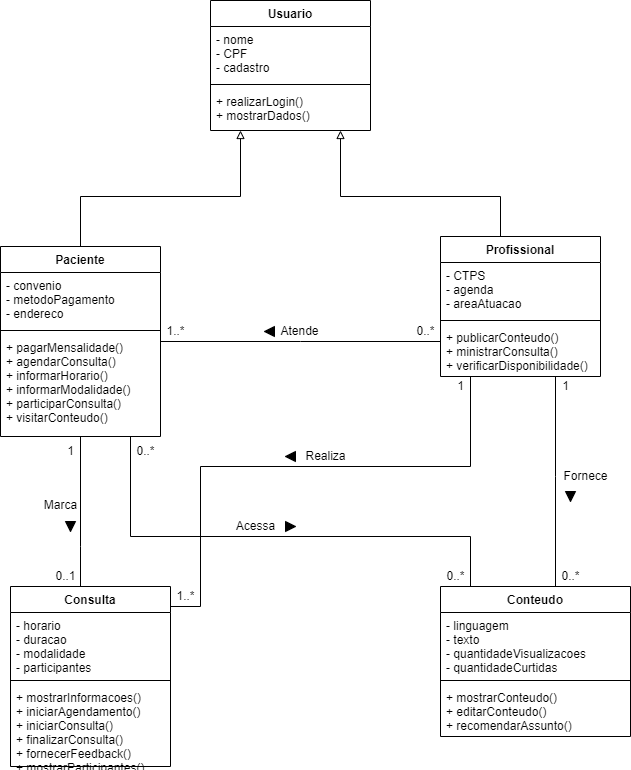

The diagram above was exported from draw.io. Its source (the exported page's mxGraphModel, read from the mxfile embedded in the PNG):
<mxGraphModel dx="775" dy="793" grid="1" gridSize="10" guides="1" tooltips="1" connect="1" arrows="1" fold="1" page="1" pageScale="1" pageWidth="827" pageHeight="1169" background="none" math="0" shadow="0">
  <root>
    <mxCell id="HNoLo7KzOCmDccBdoQGJ-0" />
    <mxCell id="HNoLo7KzOCmDccBdoQGJ-1" parent="HNoLo7KzOCmDccBdoQGJ-0" />
    <mxCell id="jlp5t0NEE5nhT4fEJ4RZ-12" style="edgeStyle=orthogonalEdgeStyle;rounded=0;orthogonalLoop=1;jettySize=auto;html=1;endArrow=none;endFill=0;" parent="HNoLo7KzOCmDccBdoQGJ-1" source="otcpErE1NVu4H32Ts1Xs-4" target="jlp5t0NEE5nhT4fEJ4RZ-4" edge="1">
      <mxGeometry relative="1" as="geometry">
        <Array as="points">
          <mxPoint x="350" y="431" />
          <mxPoint x="350" y="431" />
        </Array>
      </mxGeometry>
    </mxCell>
    <mxCell id="jlp5t0NEE5nhT4fEJ4RZ-20" style="edgeStyle=orthogonalEdgeStyle;rounded=0;orthogonalLoop=1;jettySize=auto;html=1;endArrow=block;endFill=0;" parent="HNoLo7KzOCmDccBdoQGJ-1" source="otcpErE1NVu4H32Ts1Xs-4" target="jlp5t0NEE5nhT4fEJ4RZ-0" edge="1">
      <mxGeometry relative="1" as="geometry">
        <Array as="points">
          <mxPoint x="550" y="286" />
          <mxPoint x="390" y="286" />
        </Array>
      </mxGeometry>
    </mxCell>
    <mxCell id="jlp5t0NEE5nhT4fEJ4RZ-21" style="edgeStyle=orthogonalEdgeStyle;rounded=0;orthogonalLoop=1;jettySize=auto;html=1;entryX=0.5;entryY=0;entryDx=0;entryDy=0;endArrow=none;endFill=0;" parent="HNoLo7KzOCmDccBdoQGJ-1" source="otcpErE1NVu4H32Ts1Xs-4" target="jlp5t0NEE5nhT4fEJ4RZ-8" edge="1">
      <mxGeometry relative="1" as="geometry">
        <Array as="points">
          <mxPoint x="605" y="566" />
          <mxPoint x="605" y="566" />
        </Array>
      </mxGeometry>
    </mxCell>
    <mxCell id="jlp5t0NEE5nhT4fEJ4RZ-30" style="edgeStyle=orthogonalEdgeStyle;rounded=0;orthogonalLoop=1;jettySize=auto;html=1;endArrow=none;endFill=0;" parent="HNoLo7KzOCmDccBdoQGJ-1" source="otcpErE1NVu4H32Ts1Xs-4" target="jlp5t0NEE5nhT4fEJ4RZ-23" edge="1">
      <mxGeometry relative="1" as="geometry">
        <Array as="points">
          <mxPoint x="520" y="556" />
          <mxPoint x="250" y="556" />
          <mxPoint x="250" y="696" />
        </Array>
      </mxGeometry>
    </mxCell>
    <mxCell id="otcpErE1NVu4H32Ts1Xs-4" value="Profissional" style="swimlane;fontStyle=1;align=center;verticalAlign=top;childLayout=stackLayout;horizontal=1;startSize=26;horizontalStack=0;resizeParent=1;resizeParentMax=0;resizeLast=0;collapsible=1;marginBottom=0;" parent="HNoLo7KzOCmDccBdoQGJ-1" vertex="1">
      <mxGeometry x="490" y="326" width="160" height="140" as="geometry" />
    </mxCell>
    <mxCell id="otcpErE1NVu4H32Ts1Xs-5" value="- CTPS&#10;- agenda&#10;- areaAtuacao" style="text;strokeColor=none;fillColor=none;align=left;verticalAlign=top;spacingLeft=4;spacingRight=4;overflow=hidden;rotatable=0;points=[[0,0.5],[1,0.5]];portConstraint=eastwest;" parent="otcpErE1NVu4H32Ts1Xs-4" vertex="1">
      <mxGeometry y="26" width="160" height="54" as="geometry" />
    </mxCell>
    <mxCell id="otcpErE1NVu4H32Ts1Xs-6" value="" style="line;strokeWidth=1;fillColor=none;align=left;verticalAlign=middle;spacingTop=-1;spacingLeft=3;spacingRight=3;rotatable=0;labelPosition=right;points=[];portConstraint=eastwest;" parent="otcpErE1NVu4H32Ts1Xs-4" vertex="1">
      <mxGeometry y="80" width="160" height="8" as="geometry" />
    </mxCell>
    <mxCell id="otcpErE1NVu4H32Ts1Xs-7" value="+ publicarConteudo()&#10;+ ministrarConsulta()&#10;+ verificarDisponibilidade()" style="text;strokeColor=none;fillColor=none;align=left;verticalAlign=top;spacingLeft=4;spacingRight=4;overflow=hidden;rotatable=0;points=[[0,0.5],[1,0.5]];portConstraint=eastwest;" parent="otcpErE1NVu4H32Ts1Xs-4" vertex="1">
      <mxGeometry y="88" width="160" height="52" as="geometry" />
    </mxCell>
    <mxCell id="otcpErE1NVu4H32Ts1Xs-24" value="Acessa" style="text;html=1;align=center;verticalAlign=middle;resizable=0;points=[];autosize=1;strokeColor=none;fillColor=none;" parent="HNoLo7KzOCmDccBdoQGJ-1" vertex="1">
      <mxGeometry x="280" y="606" width="50" height="20" as="geometry" />
    </mxCell>
    <mxCell id="otcpErE1NVu4H32Ts1Xs-25" value="Fornece" style="text;html=1;align=center;verticalAlign=middle;resizable=0;points=[];autosize=1;strokeColor=none;fillColor=none;" parent="HNoLo7KzOCmDccBdoQGJ-1" vertex="1">
      <mxGeometry x="605" y="556" width="60" height="20" as="geometry" />
    </mxCell>
    <mxCell id="otcpErE1NVu4H32Ts1Xs-28" value="" style="triangle;whiteSpace=wrap;html=1;fillColor=#000000;direction=south;" parent="HNoLo7KzOCmDccBdoQGJ-1" vertex="1">
      <mxGeometry x="615" y="581" width="10" height="10" as="geometry" />
    </mxCell>
    <mxCell id="otcpErE1NVu4H32Ts1Xs-29" value="" style="triangle;whiteSpace=wrap;html=1;fillColor=#000000;direction=east;" parent="HNoLo7KzOCmDccBdoQGJ-1" vertex="1">
      <mxGeometry x="335" y="611" width="10" height="10" as="geometry" />
    </mxCell>
    <mxCell id="otcpErE1NVu4H32Ts1Xs-33" value="0..1" style="text;html=1;align=center;verticalAlign=middle;resizable=0;points=[];autosize=1;strokeColor=none;fillColor=none;" parent="HNoLo7KzOCmDccBdoQGJ-1" vertex="1">
      <mxGeometry x="95" y="656" width="40" height="20" as="geometry" />
    </mxCell>
    <mxCell id="otcpErE1NVu4H32Ts1Xs-34" value="1" style="text;html=1;align=center;verticalAlign=middle;resizable=0;points=[];autosize=1;strokeColor=none;fillColor=none;" parent="HNoLo7KzOCmDccBdoQGJ-1" vertex="1">
      <mxGeometry x="110" y="531" width="20" height="20" as="geometry" />
    </mxCell>
    <mxCell id="otcpErE1NVu4H32Ts1Xs-35" value="0..*" style="text;html=1;align=center;verticalAlign=middle;resizable=0;points=[];autosize=1;strokeColor=none;fillColor=none;" parent="HNoLo7KzOCmDccBdoQGJ-1" vertex="1">
      <mxGeometry x="490" y="656" width="30" height="20" as="geometry" />
    </mxCell>
    <mxCell id="otcpErE1NVu4H32Ts1Xs-36" value="0..*" style="text;html=1;align=center;verticalAlign=middle;resizable=0;points=[];autosize=1;strokeColor=none;fillColor=none;" parent="HNoLo7KzOCmDccBdoQGJ-1" vertex="1">
      <mxGeometry x="180" y="531" width="30" height="20" as="geometry" />
    </mxCell>
    <mxCell id="otcpErE1NVu4H32Ts1Xs-37" value="1" style="text;html=1;align=center;verticalAlign=middle;resizable=0;points=[];autosize=1;strokeColor=none;fillColor=none;" parent="HNoLo7KzOCmDccBdoQGJ-1" vertex="1">
      <mxGeometry x="605" y="466" width="20" height="20" as="geometry" />
    </mxCell>
    <mxCell id="otcpErE1NVu4H32Ts1Xs-38" value="0..*" style="text;html=1;align=center;verticalAlign=middle;resizable=0;points=[];autosize=1;strokeColor=none;fillColor=none;" parent="HNoLo7KzOCmDccBdoQGJ-1" vertex="1">
      <mxGeometry x="605" y="656" width="30" height="20" as="geometry" />
    </mxCell>
    <mxCell id="otcpErE1NVu4H32Ts1Xs-39" value="1" style="text;html=1;align=center;verticalAlign=middle;resizable=0;points=[];autosize=1;strokeColor=none;fillColor=none;" parent="HNoLo7KzOCmDccBdoQGJ-1" vertex="1">
      <mxGeometry x="500" y="466" width="20" height="20" as="geometry" />
    </mxCell>
    <mxCell id="otcpErE1NVu4H32Ts1Xs-42" value="0..*" style="text;html=1;align=center;verticalAlign=middle;resizable=0;points=[];autosize=1;strokeColor=none;fillColor=none;" parent="HNoLo7KzOCmDccBdoQGJ-1" vertex="1">
      <mxGeometry x="460" y="411" width="30" height="20" as="geometry" />
    </mxCell>
    <mxCell id="jlp5t0NEE5nhT4fEJ4RZ-0" value="Usuario" style="swimlane;fontStyle=1;align=center;verticalAlign=top;childLayout=stackLayout;horizontal=1;startSize=26;horizontalStack=0;resizeParent=1;resizeParentMax=0;resizeLast=0;collapsible=1;marginBottom=0;fillColor=none;" parent="HNoLo7KzOCmDccBdoQGJ-1" vertex="1">
      <mxGeometry x="260" y="90" width="160" height="130" as="geometry" />
    </mxCell>
    <mxCell id="jlp5t0NEE5nhT4fEJ4RZ-1" value="- nome&#10;- CPF&#10;- cadastro" style="text;strokeColor=none;fillColor=none;align=left;verticalAlign=top;spacingLeft=4;spacingRight=4;overflow=hidden;rotatable=0;points=[[0,0.5],[1,0.5]];portConstraint=eastwest;" parent="jlp5t0NEE5nhT4fEJ4RZ-0" vertex="1">
      <mxGeometry y="26" width="160" height="54" as="geometry" />
    </mxCell>
    <mxCell id="jlp5t0NEE5nhT4fEJ4RZ-2" value="" style="line;strokeWidth=1;fillColor=none;align=left;verticalAlign=middle;spacingTop=-1;spacingLeft=3;spacingRight=3;rotatable=0;labelPosition=right;points=[];portConstraint=eastwest;" parent="jlp5t0NEE5nhT4fEJ4RZ-0" vertex="1">
      <mxGeometry y="80" width="160" height="8" as="geometry" />
    </mxCell>
    <mxCell id="jlp5t0NEE5nhT4fEJ4RZ-3" value="+ realizarLogin()&#10;+ mostrarDados()" style="text;strokeColor=none;fillColor=none;align=left;verticalAlign=top;spacingLeft=4;spacingRight=4;overflow=hidden;rotatable=0;points=[[0,0.5],[1,0.5]];portConstraint=eastwest;" parent="jlp5t0NEE5nhT4fEJ4RZ-0" vertex="1">
      <mxGeometry y="88" width="160" height="42" as="geometry" />
    </mxCell>
    <mxCell id="jlp5t0NEE5nhT4fEJ4RZ-19" style="edgeStyle=orthogonalEdgeStyle;rounded=0;orthogonalLoop=1;jettySize=auto;html=1;endArrow=block;endFill=0;" parent="HNoLo7KzOCmDccBdoQGJ-1" source="jlp5t0NEE5nhT4fEJ4RZ-4" target="jlp5t0NEE5nhT4fEJ4RZ-0" edge="1">
      <mxGeometry relative="1" as="geometry">
        <Array as="points">
          <mxPoint x="130" y="286" />
          <mxPoint x="290" y="286" />
        </Array>
      </mxGeometry>
    </mxCell>
    <mxCell id="jlp5t0NEE5nhT4fEJ4RZ-22" style="edgeStyle=orthogonalEdgeStyle;rounded=0;orthogonalLoop=1;jettySize=auto;html=1;endArrow=none;endFill=0;" parent="HNoLo7KzOCmDccBdoQGJ-1" source="jlp5t0NEE5nhT4fEJ4RZ-4" target="jlp5t0NEE5nhT4fEJ4RZ-8" edge="1">
      <mxGeometry relative="1" as="geometry">
        <Array as="points">
          <mxPoint x="180" y="626" />
          <mxPoint x="520" y="626" />
        </Array>
      </mxGeometry>
    </mxCell>
    <mxCell id="jlp5t0NEE5nhT4fEJ4RZ-27" style="edgeStyle=orthogonalEdgeStyle;rounded=0;orthogonalLoop=1;jettySize=auto;html=1;endArrow=none;endFill=0;" parent="HNoLo7KzOCmDccBdoQGJ-1" source="jlp5t0NEE5nhT4fEJ4RZ-4" target="jlp5t0NEE5nhT4fEJ4RZ-23" edge="1">
      <mxGeometry relative="1" as="geometry">
        <Array as="points">
          <mxPoint x="130" y="636" />
          <mxPoint x="130" y="636" />
        </Array>
      </mxGeometry>
    </mxCell>
    <mxCell id="jlp5t0NEE5nhT4fEJ4RZ-4" value="Paciente" style="swimlane;fontStyle=1;align=center;verticalAlign=top;childLayout=stackLayout;horizontal=1;startSize=26;horizontalStack=0;resizeParent=1;resizeParentMax=0;resizeLast=0;collapsible=1;marginBottom=0;" parent="HNoLo7KzOCmDccBdoQGJ-1" vertex="1">
      <mxGeometry x="50" y="336" width="160" height="190" as="geometry" />
    </mxCell>
    <mxCell id="jlp5t0NEE5nhT4fEJ4RZ-5" value="- convenio&#10;- metodoPagamento&#10;- endereco" style="text;strokeColor=none;fillColor=none;align=left;verticalAlign=top;spacingLeft=4;spacingRight=4;overflow=hidden;rotatable=0;points=[[0,0.5],[1,0.5]];portConstraint=eastwest;" parent="jlp5t0NEE5nhT4fEJ4RZ-4" vertex="1">
      <mxGeometry y="26" width="160" height="54" as="geometry" />
    </mxCell>
    <mxCell id="jlp5t0NEE5nhT4fEJ4RZ-6" value="" style="line;strokeWidth=1;fillColor=none;align=left;verticalAlign=middle;spacingTop=-1;spacingLeft=3;spacingRight=3;rotatable=0;labelPosition=right;points=[];portConstraint=eastwest;" parent="jlp5t0NEE5nhT4fEJ4RZ-4" vertex="1">
      <mxGeometry y="80" width="160" height="8" as="geometry" />
    </mxCell>
    <mxCell id="jlp5t0NEE5nhT4fEJ4RZ-7" value="+ pagarMensalidade()&#10;+ agendarConsulta()&#10;+ informarHorario()&#10;+ informarModalidade()&#10;+ participarConsulta()&#10;+ visitarConteudo()" style="text;strokeColor=none;fillColor=none;align=left;verticalAlign=top;spacingLeft=4;spacingRight=4;overflow=hidden;rotatable=0;points=[[0,0.5],[1,0.5]];portConstraint=eastwest;" parent="jlp5t0NEE5nhT4fEJ4RZ-4" vertex="1">
      <mxGeometry y="88" width="160" height="102" as="geometry" />
    </mxCell>
    <mxCell id="jlp5t0NEE5nhT4fEJ4RZ-8" value="Conteudo" style="swimlane;fontStyle=1;align=center;verticalAlign=top;childLayout=stackLayout;horizontal=1;startSize=26;horizontalStack=0;resizeParent=1;resizeParentMax=0;resizeLast=0;collapsible=1;marginBottom=0;" parent="HNoLo7KzOCmDccBdoQGJ-1" vertex="1">
      <mxGeometry x="490" y="676" width="190" height="150" as="geometry" />
    </mxCell>
    <mxCell id="jlp5t0NEE5nhT4fEJ4RZ-9" value="- linguagem&#10;- texto&#10;- quantidadeVisualizacoes&#10;- quantidadeCurtidas" style="text;strokeColor=none;fillColor=none;align=left;verticalAlign=top;spacingLeft=4;spacingRight=4;overflow=hidden;rotatable=0;points=[[0,0.5],[1,0.5]];portConstraint=eastwest;" parent="jlp5t0NEE5nhT4fEJ4RZ-8" vertex="1">
      <mxGeometry y="26" width="190" height="64" as="geometry" />
    </mxCell>
    <mxCell id="jlp5t0NEE5nhT4fEJ4RZ-10" value="" style="line;strokeWidth=1;fillColor=none;align=left;verticalAlign=middle;spacingTop=-1;spacingLeft=3;spacingRight=3;rotatable=0;labelPosition=right;points=[];portConstraint=eastwest;" parent="jlp5t0NEE5nhT4fEJ4RZ-8" vertex="1">
      <mxGeometry y="90" width="190" height="8" as="geometry" />
    </mxCell>
    <mxCell id="jlp5t0NEE5nhT4fEJ4RZ-11" value="+ mostrarConteudo()&#10;+ editarConteudo()&#10;+ recomendarAssunto()" style="text;strokeColor=none;fillColor=none;align=left;verticalAlign=top;spacingLeft=4;spacingRight=4;overflow=hidden;rotatable=0;points=[[0,0.5],[1,0.5]];portConstraint=eastwest;" parent="jlp5t0NEE5nhT4fEJ4RZ-8" vertex="1">
      <mxGeometry y="98" width="190" height="52" as="geometry" />
    </mxCell>
    <mxCell id="jlp5t0NEE5nhT4fEJ4RZ-14" value="Atende" style="text;html=1;align=center;verticalAlign=middle;resizable=0;points=[];autosize=1;strokeColor=none;fillColor=none;" parent="HNoLo7KzOCmDccBdoQGJ-1" vertex="1">
      <mxGeometry x="324" y="411" width="50" height="20" as="geometry" />
    </mxCell>
    <mxCell id="jlp5t0NEE5nhT4fEJ4RZ-16" value="" style="triangle;whiteSpace=wrap;html=1;fillColor=#000000;direction=west;" parent="HNoLo7KzOCmDccBdoQGJ-1" vertex="1">
      <mxGeometry x="314" y="416" width="10" height="10" as="geometry" />
    </mxCell>
    <mxCell id="jlp5t0NEE5nhT4fEJ4RZ-17" value="1..*" style="text;html=1;align=center;verticalAlign=middle;resizable=0;points=[];autosize=1;strokeColor=none;fillColor=none;" parent="HNoLo7KzOCmDccBdoQGJ-1" vertex="1">
      <mxGeometry x="210" y="411" width="30" height="20" as="geometry" />
    </mxCell>
    <mxCell id="jlp5t0NEE5nhT4fEJ4RZ-23" value="Consulta" style="swimlane;fontStyle=1;align=center;verticalAlign=top;childLayout=stackLayout;horizontal=1;startSize=26;horizontalStack=0;resizeParent=1;resizeParentMax=0;resizeLast=0;collapsible=1;marginBottom=0;" parent="HNoLo7KzOCmDccBdoQGJ-1" vertex="1">
      <mxGeometry x="60" y="676" width="160" height="180" as="geometry" />
    </mxCell>
    <mxCell id="jlp5t0NEE5nhT4fEJ4RZ-24" value="- horario&#10;- duracao&#10;- modalidade&#10;- participantes" style="text;strokeColor=none;fillColor=none;align=left;verticalAlign=top;spacingLeft=4;spacingRight=4;overflow=hidden;rotatable=0;points=[[0,0.5],[1,0.5]];portConstraint=eastwest;" parent="jlp5t0NEE5nhT4fEJ4RZ-23" vertex="1">
      <mxGeometry y="26" width="160" height="64" as="geometry" />
    </mxCell>
    <mxCell id="jlp5t0NEE5nhT4fEJ4RZ-25" value="" style="line;strokeWidth=1;fillColor=none;align=left;verticalAlign=middle;spacingTop=-1;spacingLeft=3;spacingRight=3;rotatable=0;labelPosition=right;points=[];portConstraint=eastwest;" parent="jlp5t0NEE5nhT4fEJ4RZ-23" vertex="1">
      <mxGeometry y="90" width="160" height="8" as="geometry" />
    </mxCell>
    <mxCell id="jlp5t0NEE5nhT4fEJ4RZ-26" value="+ mostrarInformacoes()&#10;+ iniciarAgendamento()&#10;+ iniciarConsulta()&#10;+ finalizarConsulta()&#10;+ fornecerFeedback()&#10;+ mostrarParticipantes()" style="text;strokeColor=none;fillColor=none;align=left;verticalAlign=top;spacingLeft=4;spacingRight=4;overflow=hidden;rotatable=0;points=[[0,0.5],[1,0.5]];portConstraint=eastwest;" parent="jlp5t0NEE5nhT4fEJ4RZ-23" vertex="1">
      <mxGeometry y="98" width="160" height="82" as="geometry" />
    </mxCell>
    <mxCell id="jlp5t0NEE5nhT4fEJ4RZ-28" value="Marca" style="text;html=1;align=center;verticalAlign=middle;resizable=0;points=[];autosize=1;strokeColor=none;fillColor=none;" parent="HNoLo7KzOCmDccBdoQGJ-1" vertex="1">
      <mxGeometry x="85" y="585" width="50" height="20" as="geometry" />
    </mxCell>
    <mxCell id="jlp5t0NEE5nhT4fEJ4RZ-29" value="" style="triangle;whiteSpace=wrap;html=1;fillColor=#000000;direction=south;" parent="HNoLo7KzOCmDccBdoQGJ-1" vertex="1">
      <mxGeometry x="115" y="611" width="10" height="10" as="geometry" />
    </mxCell>
    <mxCell id="jlp5t0NEE5nhT4fEJ4RZ-31" value="Realiza" style="text;html=1;align=center;verticalAlign=middle;resizable=0;points=[];autosize=1;strokeColor=none;fillColor=none;" parent="HNoLo7KzOCmDccBdoQGJ-1" vertex="1">
      <mxGeometry x="345" y="536" width="60" height="20" as="geometry" />
    </mxCell>
    <mxCell id="jlp5t0NEE5nhT4fEJ4RZ-32" value="1..*" style="text;html=1;align=center;verticalAlign=middle;resizable=0;points=[];autosize=1;strokeColor=none;fillColor=none;" parent="HNoLo7KzOCmDccBdoQGJ-1" vertex="1">
      <mxGeometry x="220" y="676" width="30" height="20" as="geometry" />
    </mxCell>
    <mxCell id="jlp5t0NEE5nhT4fEJ4RZ-33" value="" style="triangle;whiteSpace=wrap;html=1;fillColor=#000000;direction=west;" parent="HNoLo7KzOCmDccBdoQGJ-1" vertex="1">
      <mxGeometry x="335" y="541" width="10" height="10" as="geometry" />
    </mxCell>
  </root>
</mxGraphModel>